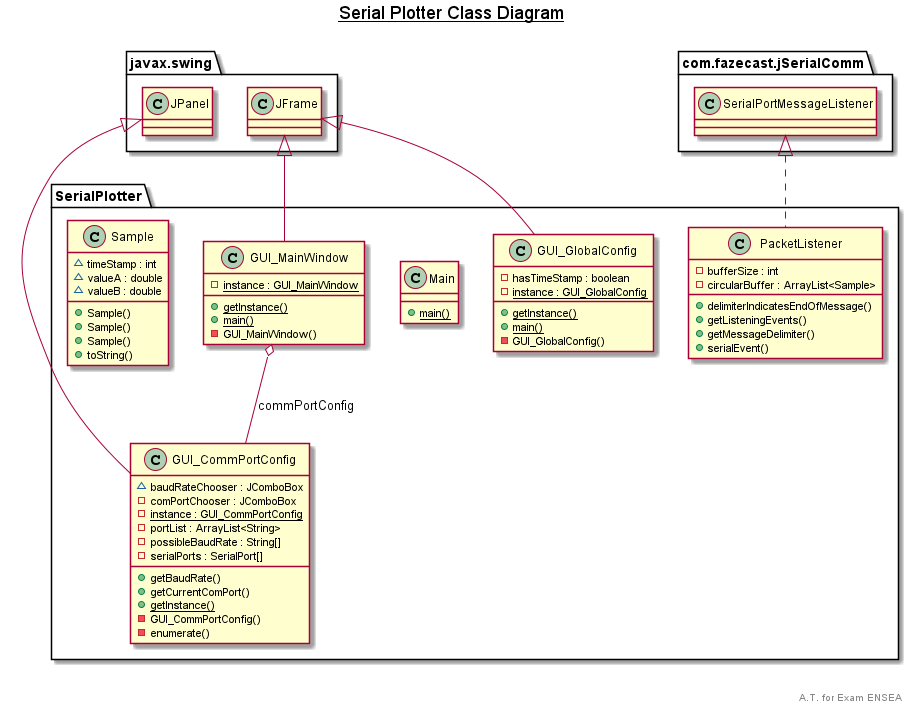

The diagram above was rendered by PlantUML. Its source (embedded in the PNG):
@startuml

title __Serial Plotter Class Diagram__\n


  

  namespace SerialPlotter {
    class GUI_CommPortConfig {
        ~ baudRateChooser : JComboBox
        - comPortChooser : JComboBox
        {static} - instance : GUI_CommPortConfig
        - portList : ArrayList<String>
        - possibleBaudRate : String[]
        - serialPorts : SerialPort[]
        + getBaudRate()
        + getCurrentComPort()
        {static} + getInstance()
        - GUI_CommPortConfig()
        - enumerate()
    }
  }
  

  namespace SerialPlotter {
    class GUI_GlobalConfig {
        - hasTimeStamp : boolean
        {static} - instance : GUI_GlobalConfig
        {static} + getInstance()
        {static} + main()
        - GUI_GlobalConfig()
    }
  }
  

  namespace SerialPlotter  {
    class GUI_MainWindow {
        {static} - instance : GUI_MainWindow
        {static} + getInstance()
        {static} + main()
        - GUI_MainWindow()
    }
  }
  

  namespace SerialPlotter {
    class Main {
        {static} + main()
    }
  }
  

  namespace SerialPlotter  {
    class PacketListener {
        - bufferSize : int
        - circularBuffer : ArrayList<Sample>
        + delimiterIndicatesEndOfMessage()
        + getListeningEvents()
        + getMessageDelimiter()
        + serialEvent()
    }
  }
  

  namespace SerialPlotter {
    class Sample {
        ~ timeStamp : int
        ~ valueA : double
        ~ valueB : double
        + Sample()
        + Sample()
        + Sample()
        + toString()
    }
  }
  

  SerialPlotter.GUI_CommPortConfig -up-|> javax.swing.JPanel
  SerialPlotter.GUI_GlobalConfig -up-|> javax.swing.JFrame
  SerialPlotter.GUI_MainWindow -up-|> javax.swing.JFrame
  SerialPlotter.GUI_MainWindow o-- SerialPlotter.GUI_CommPortConfig : commPortConfig
  SerialPlotter.PacketListener .up.|> com.fazecast.jSerialComm.SerialPortMessageListener


right footer


A.T. for Exam ENSEA
endfooter

@enduml